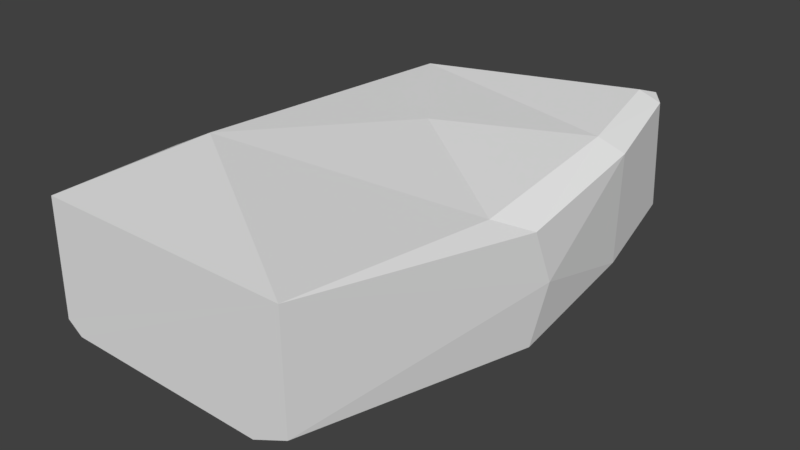 # Source: Stone4.blend  (saved by Blender 2.78.0; exported with 4.5.12 LTS)
import bpy
from mathutils import Matrix  # noqa: F401  (used for matrix-valued properties, if any)

bpy.ops.wm.read_factory_settings(use_empty=True)
scene = bpy.context.scene
scene.name = 'Scene'

# ---- collections
col_collection_1 = bpy.data.collections.new('Collection 1'); scene.collection.children.link(col_collection_1)

# ---- materials (node trees are filled in below, after node groups)
mat_material = bpy.data.materials.new('Material')
mat_material.alpha_threshold = 0.0
mat_material.use_transparent_shadow = False
mat_material.roughness = 0.5
mat_material.line_color = (0.0, 0.0, 0.0, 1.0)

# ---- material node trees

# ---- world
world_world = bpy.data.worlds.new('World'); scene.world = world_world
world_world.color = (0.05088, 0.05088, 0.05088)
world_world.use_sun_shadow = False
world_world.sun_shadow_jitter_overblur = 0.0
world_world.cycles.sampling_method = 'MANUAL'

# ---- meshes
me_cube = bpy.data.meshes.new('Cube')
me_cube.from_pydata([(1.068, 0.0, 0.4292), (0.9027, 0.0, 0.5215), (0.7958, 0.0, -0.5679), (1.063, 0.0, -0.4354), (-1.05, 0.0, -0.484), (-0.9241, 0.0, -0.5504), (-0.8687, 0.0, 0.5521), (-1.05, 0.0, 0.4552), (1.026, 4.028, 0.5773), (1.072, 3.898, 0.6118), (1.146, 4.056, 0.5219), (1.239, 3.934, 0.533), (1.13, 4.115, -0.3741), (1.222, 4.003, -0.3942), (0.9046, 4.072, -0.5323), (0.9475, 3.951, -0.5867), (-0.871, 3.824, -0.7646), (-0.9027, 3.677, -0.8176), (-0.9556, 3.818, -0.717), (-1.034, 3.665, -0.7403), (-0.9276, 3.8, 0.3572), (-1.006, 3.648, 0.3737), (-0.7812, 3.806, 0.4465), (-0.8122, 3.656, 0.4911), (1.237, 1.034, 0.2949), (1.407, 2.138, 0.2509), (1.373, 3.11, 0.4205), (1.198, 3.077, 0.5082), (1.228, 2.125, 0.362), (1.064, 1.028, 0.4023), (-0.8199, 2.762, 0.505), (-0.8337, 1.914, 0.5586), (-0.8646, 0.9873, 0.5992), (1.225, 1.06, -0.6133), (1.388, 2.191, -0.6737), (1.354, 3.201, -0.521), (0.9422, 1.056, -0.75), (1.092, 2.187, -0.8336), (1.063, 3.158, -0.7125), (-0.9239, 0.9873, -0.5991), (-0.9088, 1.929, -0.7356), (-0.9008, 2.788, -0.8246), (-1.05, 0.9873, -0.523), (-1.043, 1.919, -0.6442), (-1.032, 2.774, -0.7387), (-1.05, 0.9873, 0.4949), (-1.032, 1.908, 0.4545), (-1.016, 2.752, 0.3913), (-1.05, 0.0, -0.171), (-1.05, 0.0, 0.142), (-0.9388, 3.809, -0.005963), (-0.9488, 3.815, -0.369), (-1.028, 3.663, -0.3815), (-1.018, 3.656, -0.004587), (-1.05, 0.9873, 0.1578), (-1.05, 0.9873, -0.1838), (-1.034, 1.913, 0.08123), (-1.038, 1.918, -0.2896), (-1.022, 2.762, 0.007319), (-1.028, 2.77, -0.3746), (1.07, 0.0, 0.1375), (1.068, 0.0, -0.1507), (1.137, 4.122, -0.07525), (1.145, 4.094, 0.2242), (1.241, 3.976, 0.2252), (1.232, 4.009, -0.08476), (1.245, 1.057, -0.3251), (1.249, 1.048, -0.02179), (1.422, 2.185, -0.3792), (1.43, 2.166, -0.07107), (1.381, 3.191, -0.2109), (1.388, 3.155, 0.1034), (0.3628, 0.0, -0.5639), (-0.06824, 0.0, -0.5594), (-0.4962, 0.0, -0.5559), (-0.4265, 3.866, -0.7431), (0.02426, 3.925, -0.6886), (0.4706, 3.995, -0.6131), (0.4934, 3.868, -0.6732), (0.026, 3.791, -0.7513), (-0.4423, 3.726, -0.8043), (0.5849, 3.067, -0.7971), (0.07932, 2.962, -0.8521), (-0.4257, 2.863, -0.8576), (0.6071, 2.142, -0.8698), (0.09264, 2.065, -0.8707), (-0.422, 1.985, -0.8151), (0.4815, 1.041, -0.7353), (0.003491, 1.018, -0.6915), (-0.4725, 0.9959, -0.637), (-0.4299, 0.0, 0.5606), (0.01023, 0.0, 0.5596), (0.4573, 0.0, 0.5429), (0.5861, 3.955, 0.5407), (0.1322, 3.891, 0.4999), (-0.326, 3.839, 0.4666), (-0.341, 3.694, 0.509), (0.1357, 3.75, 0.54), (0.6132, 3.821, 0.5783), (0.5944, 1.017, 0.4577), (0.1025, 1.001, 0.5267), (-0.3914, 0.9888, 0.5804), (0.7379, 2.088, 0.4129), (0.2112, 2.02, 0.4723), (-0.3224, 1.954, 0.5225), (0.7184, 2.996, 0.4927), (0.2033, 2.904, 0.4882), (-0.3195, 2.821, 0.4953)], [], [(2, 3, 61, 60, 0, 1, 92, 91, 90, 6, 7, 49, 48, 4, 5, 74, 73, 72), (44, 19, 17, 41), (38, 15, 13, 35), (107, 96, 23, 30), (89, 74, 5, 39), (26, 11, 9, 27), (59, 52, 19, 44), (71, 64, 11, 26), (30, 23, 21, 47), (10, 8, 9, 11), (14, 12, 13, 15), (63, 10, 11, 64), (18, 16, 17, 19), (77, 14, 15, 78), (22, 20, 21, 23), (51, 18, 19, 52), (95, 22, 23, 96), (12, 14, 77, 76, 75, 16, 18, 51, 50, 20, 22, 95, 94, 93, 8, 10, 63, 62), (6, 32, 45, 7), (32, 31, 46, 45), (31, 30, 47, 46), (60, 67, 24, 0), (67, 69, 25, 24), (69, 71, 26, 25), (48, 55, 42, 4), (55, 57, 43, 42), (57, 59, 44, 43), (0, 24, 29, 1), (24, 25, 28, 29), (25, 26, 27, 28), (80, 83, 41, 17), (83, 86, 40, 41), (86, 89, 39, 40), (90, 101, 32, 6), (101, 104, 31, 32), (104, 107, 30, 31), (2, 36, 33, 3), (36, 37, 34, 33), (37, 38, 35, 34), (4, 42, 39, 5), (42, 43, 40, 39), (43, 44, 41, 40), (46, 47, 58, 56), (56, 58, 59, 57), (45, 46, 56, 54), (54, 56, 57, 55), (7, 45, 54, 49), (49, 54, 55, 48), (20, 50, 53, 21), (50, 51, 52, 53), (47, 21, 53, 58), (58, 53, 52, 59), (34, 35, 70, 68), (68, 70, 71, 69), (33, 34, 68, 66), (66, 68, 69, 67), (3, 33, 66, 61), (61, 66, 67, 60), (12, 62, 65, 13), (62, 63, 64, 65), (35, 13, 65, 70), (70, 65, 64, 71), (37, 36, 87, 84), (84, 87, 88, 85), (85, 88, 89, 86), (38, 37, 84, 81), (81, 84, 85, 82), (82, 85, 86, 83), (15, 38, 81, 78), (78, 81, 82, 79), (79, 82, 83, 80), (16, 75, 80, 17), (75, 76, 79, 80), (76, 77, 78, 79), (36, 2, 72, 87), (87, 72, 73, 88), (88, 73, 74, 89), (28, 27, 105, 102), (102, 105, 106, 103), (103, 106, 107, 104), (29, 28, 102, 99), (99, 102, 103, 100), (100, 103, 104, 101), (1, 29, 99, 92), (92, 99, 100, 91), (91, 100, 101, 90), (8, 93, 98, 9), (93, 94, 97, 98), (94, 95, 96, 97), (27, 9, 98, 105), (105, 98, 97, 106), (106, 97, 96, 107)])
_uv = me_cube.uv_layers.new(name='UVMap')
_uv.uv.foreach_set('vector', [0.185, 0.4343, 0.2023, 0.4313, 0.2175, 0.4225, 0.2287, 0.4091, 0.2347, 0.3926, 0.2347, 0.3751, 0.2287, 0.3586, 0.2175, 0.3452, 0.2023, 0.3364, 0.185, 0.3334, 0.1678, 0.3364, 0.1526, 0.3452, 0.1413, 0.3586, 0.1353, 0.3751, 0.1353, 0.3926, 0.1413, 0.4091, 0.1526, 0.4225, 0.1678, 0.4313, 0.1346, 0.3334, 0.2355, 0.3334, 0.2355, 0.4343, 0.1346, 0.4343, 0.1346, 0.3334, 0.2355, 0.3334, 0.2355, 0.4343, 0.1346, 0.4343, 0.1346, 0.3334, 0.2355, 0.3334, 0.2355, 0.4343, 0.1346, 0.4343, 0.1346, 0.3334, 0.2355, 0.3334, 0.2355, 0.4343, 0.1346, 0.4343, 0.1346, 0.3334, 0.2355, 0.3334, 0.2355, 0.4343, 0.1346, 0.4343, 0.1346, 0.3334, 0.2355, 0.3334, 0.2355, 0.4343, 0.1346, 0.4343, 0.1346, 0.3334, 0.2355, 0.3334, 0.2355, 0.4343, 0.1346, 0.4343, 0.1346, 0.3334, 0.2355, 0.3334, 0.2355, 0.4343, 0.1346, 0.4343, 0.1346, 0.3334, 0.2355, 0.3334, 0.2355, 0.4343, 0.1346, 0.4343, 0.1346, 0.3334, 0.2355, 0.3334, 0.2355, 0.4343, 0.1346, 0.4343, 0.1346, 0.3334, 0.2355, 0.3334, 0.2355, 0.4343, 0.1346, 0.4343, 0.1346, 0.3334, 0.2355, 0.3334, 0.2355, 0.4343, 0.1346, 0.4343, 0.1346, 0.3334, 0.2355, 0.3334, 0.2355, 0.4343, 0.1346, 0.4343, 0.1346, 0.3334, 0.2355, 0.3334, 0.2355, 0.4343, 0.1346, 0.4343, 0.1346, 0.3334, 0.2355, 0.3334, 0.2355, 0.4343, 0.1346, 0.4343, 0.1346, 0.3334, 0.2355, 0.3334, 0.2355, 0.4343, 0.1346, 0.4343, 0.185, 0.4343, 0.2023, 0.4313, 0.2175, 0.4225, 0.2287, 0.4091, 0.2347, 0.3926, 0.2347, 0.3751, 0.2287, 0.3586, 0.2175, 0.3452, 0.2023, 0.3364, 0.185, 0.3334, 0.1678, 0.3364, 0.1526, 0.3452, 0.1413, 0.3586, 0.1353, 0.3751, 0.1353, 0.3926, 0.1413, 0.4091, 0.1526, 0.4225, 0.1678, 0.4313, 0.1346, 0.3334, 0.2355, 0.3334, 0.2355, 0.4343, 0.1346, 0.4343, 0.1346, 0.3334, 0.2355, 0.3334, 0.2355, 0.4343, 0.1346, 0.4343, 0.1346, 0.3334, 0.2355, 0.3334, 0.2355, 0.4343, 0.1346, 0.4343, 0.1346, 0.3334, 0.2355, 0.3334, 0.2355, 0.4343, 0.1346, 0.4343, 0.1346, 0.3334, 0.2355, 0.3334, 0.2355, 0.4343, 0.1346, 0.4343, 0.1346, 0.3334, 0.2355, 0.3334, 0.2355, 0.4343, 0.1346, 0.4343, 0.1346, 0.3334, 0.2355, 0.3334, 0.2355, 0.4343, 0.1346, 0.4343, 0.1346, 0.3334, 0.2355, 0.3334, 0.2355, 0.4343, 0.1346, 0.4343, 0.1346, 0.3334, 0.2355, 0.3334, 0.2355, 0.4343, 0.1346, 0.4343, 0.1346, 0.3334, 0.2355, 0.3334, 0.2355, 0.4343, 0.1346, 0.4343, 0.1346, 0.3334, 0.2355, 0.3334, 0.2355, 0.4343, 0.1346, 0.4343, 0.1346, 0.3334, 0.2355, 0.3334, 0.2355, 0.4343, 0.1346, 0.4343, 0.1346, 0.3334, 0.2355, 0.3334, 0.2355, 0.4343, 0.1346, 0.4343, 0.1346, 0.3334, 0.2355, 0.3334, 0.2355, 0.4343, 0.1346, 0.4343, 0.1346, 0.3334, 0.2355, 0.3334, 0.2355, 0.4343, 0.1346, 0.4343, 0.1346, 0.3334, 0.2355, 0.3334, 0.2355, 0.4343, 0.1346, 0.4343, 0.1346, 0.3334, 0.2355, 0.3334, 0.2355, 0.4343, 0.1346, 0.4343, 0.1346, 0.3334, 0.2355, 0.3334, 0.2355, 0.4343, 0.1346, 0.4343, 0.1346, 0.3334, 0.2355, 0.3334, 0.2355, 0.4343, 0.1346, 0.4343, 0.1346, 0.3334, 0.2355, 0.3334, 0.2355, 0.4343, 0.1346, 0.4343, 0.1346, 0.3334, 0.2355, 0.3334, 0.2355, 0.4343, 0.1346, 0.4343, 0.1346, 0.3334, 0.2355, 0.3334, 0.2355, 0.4343, 0.1346, 0.4343, 0.1346, 0.3334, 0.2355, 0.3334, 0.2355, 0.4343, 0.1346, 0.4343, 0.1346, 0.3334, 0.2355, 0.3334, 0.2355, 0.4343, 0.1346, 0.4343, 0.1346, 0.3334, 0.2355, 0.3334, 0.2355, 0.4343, 0.1346, 0.4343, 0.1346, 0.3334, 0.2355, 0.3334, 0.2355, 0.4343, 0.1346, 0.4343, 0.1346, 0.3334, 0.2355, 0.3334, 0.2355, 0.4343, 0.1346, 0.4343, 0.1346, 0.3334, 0.2355, 0.3334, 0.2355, 0.4343, 0.1346, 0.4343, 0.1346, 0.3334, 0.2355, 0.3334, 0.2355, 0.4343, 0.1346, 0.4343, 0.1346, 0.3334, 0.2355, 0.3334, 0.2355, 0.4343, 0.1346, 0.4343, 0.1346, 0.3334, 0.2355, 0.3334, 0.2355, 0.4343, 0.1346, 0.4343, 0.1346, 0.3334, 0.2355, 0.3334, 0.2355, 0.4343, 0.1346, 0.4343, 0.1346, 0.3334, 0.2355, 0.3334, 0.2355, 0.4343, 0.1346, 0.4343, 0.1346, 0.3334, 0.2355, 0.3334, 0.2355, 0.4343, 0.1346, 0.4343, 0.1346, 0.3334, 0.2355, 0.3334, 0.2355, 0.4343, 0.1346, 0.4343, 0.1346, 0.3334, 0.2355, 0.3334, 0.2355, 0.4343, 0.1346, 0.4343, 0.1346, 0.3334, 0.2355, 0.3334, 0.2355, 0.4343, 0.1346, 0.4343, 0.1346, 0.3334, 0.2355, 0.3334, 0.2355, 0.4343, 0.1346, 0.4343, 0.1346, 0.3334, 0.2355, 0.3334, 0.2355, 0.4343, 0.1346, 0.4343, 0.1346, 0.3334, 0.2355, 0.3334, 0.2355, 0.4343, 0.1346, 0.4343, 0.1346, 0.3334, 0.2355, 0.3334, 0.2355, 0.4343, 0.1346, 0.4343, 0.1346, 0.3334, 0.2355, 0.3334, 0.2355, 0.4343, 0.1346, 0.4343, 0.1346, 0.3334, 0.2355, 0.3334, 0.2355, 0.4343, 0.1346, 0.4343, 0.1346, 0.3334, 0.2355, 0.3334, 0.2355, 0.4343, 0.1346, 0.4343, 0.1346, 0.3334, 0.2355, 0.3334, 0.2355, 0.4343, 0.1346, 0.4343, 0.1346, 0.3334, 0.2355, 0.3334, 0.2355, 0.4343, 0.1346, 0.4343, 0.1346, 0.3334, 0.2355, 0.3334, 0.2355, 0.4343, 0.1346, 0.4343, 0.1346, 0.3334, 0.2355, 0.3334, 0.2355, 0.4343, 0.1346, 0.4343, 0.1346, 0.3334, 0.2355, 0.3334, 0.2355, 0.4343, 0.1346, 0.4343, 0.1346, 0.3334, 0.2355, 0.3334, 0.2355, 0.4343, 0.1346, 0.4343, 0.1346, 0.3334, 0.2355, 0.3334, 0.2355, 0.4343, 0.1346, 0.4343, 0.1346, 0.3334, 0.2355, 0.3334, 0.2355, 0.4343, 0.1346, 0.4343, 0.1346, 0.3334, 0.2355, 0.3334, 0.2355, 0.4343, 0.1346, 0.4343, 0.1346, 0.3334, 0.2355, 0.3334, 0.2355, 0.4343, 0.1346, 0.4343, 0.1346, 0.3334, 0.2355, 0.3334, 0.2355, 0.4343, 0.1346, 0.4343, 0.1346, 0.3334, 0.2355, 0.3334, 0.2355, 0.4343, 0.1346, 0.4343, 0.1346, 0.3334, 0.2355, 0.3334, 0.2355, 0.4343, 0.1346, 0.4343, 0.1346, 0.3334, 0.2355, 0.3334, 0.2355, 0.4343, 0.1346, 0.4343, 0.1346, 0.3334, 0.2355, 0.3334, 0.2355, 0.4343, 0.1346, 0.4343, 0.1346, 0.3334, 0.2355, 0.3334, 0.2355, 0.4343, 0.1346, 0.4343, 0.1346, 0.3334, 0.2355, 0.3334, 0.2355, 0.4343, 0.1346, 0.4343, 0.1346, 0.3334, 0.2355, 0.3334, 0.2355, 0.4343, 0.1346, 0.4343, 0.1346, 0.3334, 0.2355, 0.3334, 0.2355, 0.4343, 0.1346, 0.4343, 0.1346, 0.3334, 0.2355, 0.3334, 0.2355, 0.4343, 0.1346, 0.4343, 0.1346, 0.3334, 0.2355, 0.3334, 0.2355, 0.4343, 0.1346, 0.4343, 0.1346, 0.3334, 0.2355, 0.3334, 0.2355, 0.4343, 0.1346, 0.4343, 0.1346, 0.3334, 0.2355, 0.3334, 0.2355, 0.4343, 0.1346, 0.4343, 0.1346, 0.3334, 0.2355, 0.3334, 0.2355, 0.4343, 0.1346, 0.4343, 0.1346, 0.3334, 0.2355, 0.3334, 0.2355, 0.4343, 0.1346, 0.4343, 0.1346, 0.3334, 0.2355, 0.3334, 0.2355, 0.4343, 0.1346, 0.4343, 0.1346, 0.3334, 0.2355, 0.3334, 0.2355, 0.4343, 0.1346, 0.4343, 0.1346, 0.3334, 0.2355, 0.3334, 0.2355, 0.4343, 0.1346, 0.4343, 0.1346, 0.3334, 0.2355, 0.3334, 0.2355, 0.4343, 0.1346, 0.4343, 0.1346, 0.3334, 0.2355, 0.3334, 0.2355, 0.4343, 0.1346, 0.4343])
me_cube.materials.append(mat_material)
me_cube.use_remesh_preserve_volume = False
me_cube.use_remesh_preserve_attributes = False
me_cube.use_mirror_vertex_groups = False
me_cube.update()

# ---- objects
ob_stone = bpy.data.objects.new('Stone', me_cube)

# ---- transforms, parenting, visibility, modifiers, constraints
ob_stone.location = (0.0, 0.0, 0.0)
ob_stone.lock_rotations_4d = False
ob_stone.empty_display_type = 'ARROWS'
ob_stone.lineart.crease_threshold = 0.0
_m = ob_stone.modifiers.new('Decimate', 'DECIMATE')
_m.ratio = 0.33
_m.use_collapse_triangulate = True

# ---- collection membership
col_collection_1.objects.link(ob_stone)

# ---- scene / render settings (as saved in the file)
scene.frame_start = 1; scene.frame_end = 250; scene.frame_set(1)
scene.render.engine = 'BLENDER_EEVEE_NEXT'
scene.render.resolution_percentage = 50
scene.render.dither_intensity = 0.0
scene.cycles.use_denoising = False
scene.cycles.samples = 128
scene.cycles.sampling_pattern = 'TABULATED_SOBOL'
scene.cycles.light_sampling_threshold = 0.0
scene.cycles.use_adaptive_sampling = False
scene.cycles.use_light_tree = False
scene.cycles.blur_glossy = 0.0
scene.cycles.sample_clamp_indirect = 0.0
scene.view_settings.view_transform = 'Standard'
bpy.context.view_layer.update()

# ---- added for rendering (the .blend has no active camera and no usable light): camera, sun
cam_auto = bpy.data.cameras.new('AutoCamera')
cam_auto.lens = 50.0
cam_auto.sensor_width = 36.0
cam_auto.clip_end = 1000.0
ob_auto_camera = bpy.data.objects.new('AutoCamera', cam_auto)
scene.collection.objects.link(ob_auto_camera)
ob_auto_camera.location = (4.85422, -3.53673, 3.60011)
ob_auto_camera.rotation_euler = (1.09748, -7.21219e-08, 0.694738)
scene.camera = ob_auto_camera
light_auto_sun = bpy.data.lights.new('AutoSun', 'SUN')
light_auto_sun.energy = 3.0
light_auto_sun.angle = 0.0523599
ob_auto_sun = bpy.data.objects.new('AutoSun', light_auto_sun)
scene.collection.objects.link(ob_auto_sun)
ob_auto_sun.rotation_euler = (0.872665, 0.174533, 0.523599)
bpy.context.view_layer.update()
